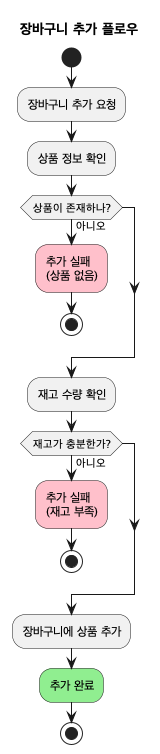

The diagram above was rendered by PlantUML. Its source (embedded in the PNG):
@startuml 장바구니_추가_플로우
title 장바구니 추가 플로우

start

:장바구니 추가 요청;

:상품 정보 확인;

if (상품이 존재하나?) then (아니오)
  #pink:추가 실패\n(상품 없음);
  stop
endif

:재고 수량 확인;

if (재고가 충분한가?) then (아니오)
  #pink:추가 실패\n(재고 부족);
  stop
endif

:장바구니에 상품 추가;

#lightgreen:추가 완료;

stop

@enduml